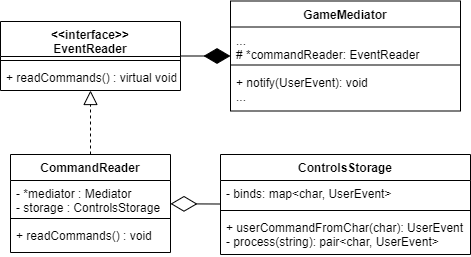

The diagram above was exported from draw.io. Its source (the exported page's mxGraphModel, read from the mxfile embedded in the PNG):
<mxGraphModel dx="1422" dy="903" grid="1" gridSize="10" guides="1" tooltips="1" connect="1" arrows="1" fold="1" page="1" pageScale="1" pageWidth="850" pageHeight="1100" background="none" math="0" shadow="0">
  <root>
    <mxCell id="0" />
    <mxCell id="1" parent="0" />
    <mxCell id="x9Gi3TiwLhEehAwFylzz-1" value="ControlsStorage" style="swimlane;fontStyle=1;align=center;verticalAlign=top;childLayout=stackLayout;horizontal=1;startSize=26;horizontalStack=0;resizeParent=1;resizeParentMax=0;resizeLast=0;collapsible=1;marginBottom=0;" parent="1" vertex="1">
      <mxGeometry x="320" y="388" width="250" height="100" as="geometry" />
    </mxCell>
    <mxCell id="x9Gi3TiwLhEehAwFylzz-2" value="- binds: map&lt;char, UserEvent&gt;" style="text;strokeColor=none;fillColor=none;align=left;verticalAlign=top;spacingLeft=4;spacingRight=4;overflow=hidden;rotatable=0;points=[[0,0.5],[1,0.5]];portConstraint=eastwest;" parent="x9Gi3TiwLhEehAwFylzz-1" vertex="1">
      <mxGeometry y="26" width="250" height="26" as="geometry" />
    </mxCell>
    <mxCell id="x9Gi3TiwLhEehAwFylzz-3" value="" style="line;strokeWidth=1;fillColor=none;align=left;verticalAlign=middle;spacingTop=-1;spacingLeft=3;spacingRight=3;rotatable=0;labelPosition=right;points=[];portConstraint=eastwest;strokeColor=inherit;" parent="x9Gi3TiwLhEehAwFylzz-1" vertex="1">
      <mxGeometry y="52" width="250" height="8" as="geometry" />
    </mxCell>
    <mxCell id="x9Gi3TiwLhEehAwFylzz-4" value="+ userCommandFromChar(char): UserEvent&#10;- process(string): pair&lt;char, UserEvent&gt;&#10;" style="text;strokeColor=none;fillColor=none;align=left;verticalAlign=top;spacingLeft=4;spacingRight=4;overflow=hidden;rotatable=0;points=[[0,0.5],[1,0.5]];portConstraint=eastwest;" parent="x9Gi3TiwLhEehAwFylzz-1" vertex="1">
      <mxGeometry y="60" width="250" height="40" as="geometry" />
    </mxCell>
    <mxCell id="x9Gi3TiwLhEehAwFylzz-5" value="&lt;&lt;interface&gt;&gt;&#10;EventReader" style="swimlane;fontStyle=1;align=center;verticalAlign=top;childLayout=stackLayout;horizontal=1;startSize=35;horizontalStack=0;resizeParent=1;resizeParentMax=0;resizeLast=0;collapsible=1;marginBottom=0;" parent="1" vertex="1">
      <mxGeometry x="100" y="255" width="180" height="69" as="geometry" />
    </mxCell>
    <mxCell id="x9Gi3TiwLhEehAwFylzz-7" value="" style="line;strokeWidth=1;fillColor=none;align=left;verticalAlign=middle;spacingTop=-1;spacingLeft=3;spacingRight=3;rotatable=0;labelPosition=right;points=[];portConstraint=eastwest;strokeColor=inherit;" parent="x9Gi3TiwLhEehAwFylzz-5" vertex="1">
      <mxGeometry y="35" width="180" height="8" as="geometry" />
    </mxCell>
    <mxCell id="x9Gi3TiwLhEehAwFylzz-8" value="+ readCommands() : virtual void" style="text;strokeColor=none;fillColor=none;align=left;verticalAlign=top;spacingLeft=4;spacingRight=4;overflow=hidden;rotatable=0;points=[[0,0.5],[1,0.5]];portConstraint=eastwest;" parent="x9Gi3TiwLhEehAwFylzz-5" vertex="1">
      <mxGeometry y="43" width="180" height="26" as="geometry" />
    </mxCell>
    <mxCell id="x9Gi3TiwLhEehAwFylzz-15" value="GameMediator" style="swimlane;fontStyle=1;align=center;verticalAlign=top;childLayout=stackLayout;horizontal=1;startSize=26;horizontalStack=0;resizeParent=1;resizeParentMax=0;resizeLast=0;collapsible=1;marginBottom=0;" parent="1" vertex="1">
      <mxGeometry x="330" y="234.5" width="230" height="110" as="geometry" />
    </mxCell>
    <mxCell id="x9Gi3TiwLhEehAwFylzz-16" value="...&#10;# *commandReader: EventReader" style="text;strokeColor=none;fillColor=none;align=left;verticalAlign=top;spacingLeft=4;spacingRight=4;overflow=hidden;rotatable=0;points=[[0,0.5],[1,0.5]];portConstraint=eastwest;" parent="x9Gi3TiwLhEehAwFylzz-15" vertex="1">
      <mxGeometry y="26" width="230" height="34" as="geometry" />
    </mxCell>
    <mxCell id="x9Gi3TiwLhEehAwFylzz-17" value="" style="line;strokeWidth=1;fillColor=none;align=left;verticalAlign=middle;spacingTop=-1;spacingLeft=3;spacingRight=3;rotatable=0;labelPosition=right;points=[];portConstraint=eastwest;strokeColor=inherit;" parent="x9Gi3TiwLhEehAwFylzz-15" vertex="1">
      <mxGeometry y="60" width="230" height="8" as="geometry" />
    </mxCell>
    <mxCell id="x9Gi3TiwLhEehAwFylzz-18" value="+ notify(UserEvent): void&#10;..." style="text;strokeColor=none;fillColor=none;align=left;verticalAlign=top;spacingLeft=4;spacingRight=4;overflow=hidden;rotatable=0;points=[[0,0.5],[1,0.5]];portConstraint=eastwest;" parent="x9Gi3TiwLhEehAwFylzz-15" vertex="1">
      <mxGeometry y="68" width="230" height="42" as="geometry" />
    </mxCell>
    <mxCell id="x9Gi3TiwLhEehAwFylzz-25" value="" style="endArrow=diamondThin;endFill=1;endSize=24;html=1;rounded=0;" parent="1" source="x9Gi3TiwLhEehAwFylzz-5" target="x9Gi3TiwLhEehAwFylzz-15" edge="1">
      <mxGeometry width="160" relative="1" as="geometry">
        <mxPoint y="110" as="sourcePoint" />
        <mxPoint x="160" y="110" as="targetPoint" />
        <Array as="points" />
      </mxGeometry>
    </mxCell>
    <mxCell id="m5wJMqwp_-mVDSzz2yE0-1" value="" style="endArrow=block;dashed=1;endFill=0;endSize=12;html=1;rounded=0;" edge="1" parent="1" source="m5wJMqwp_-mVDSzz2yE0-10" target="x9Gi3TiwLhEehAwFylzz-5">
      <mxGeometry width="160" relative="1" as="geometry">
        <mxPoint x="190" y="380" as="sourcePoint" />
        <mxPoint x="470" y="350" as="targetPoint" />
      </mxGeometry>
    </mxCell>
    <mxCell id="m5wJMqwp_-mVDSzz2yE0-10" value="CommandReader" style="swimlane;fontStyle=1;align=center;verticalAlign=top;childLayout=stackLayout;horizontal=1;startSize=26;horizontalStack=0;resizeParent=1;resizeParentMax=0;resizeLast=0;collapsible=1;marginBottom=0;" vertex="1" parent="1">
      <mxGeometry x="110" y="388" width="160" height="98" as="geometry" />
    </mxCell>
    <mxCell id="m5wJMqwp_-mVDSzz2yE0-11" value="- *mediator : Mediator&#10;- storage : ControlsStorage " style="text;strokeColor=none;fillColor=none;align=left;verticalAlign=top;spacingLeft=4;spacingRight=4;overflow=hidden;rotatable=0;points=[[0,0.5],[1,0.5]];portConstraint=eastwest;" vertex="1" parent="m5wJMqwp_-mVDSzz2yE0-10">
      <mxGeometry y="26" width="160" height="34" as="geometry" />
    </mxCell>
    <mxCell id="m5wJMqwp_-mVDSzz2yE0-12" value="" style="line;strokeWidth=1;fillColor=none;align=left;verticalAlign=middle;spacingTop=-1;spacingLeft=3;spacingRight=3;rotatable=0;labelPosition=right;points=[];portConstraint=eastwest;" vertex="1" parent="m5wJMqwp_-mVDSzz2yE0-10">
      <mxGeometry y="60" width="160" height="8" as="geometry" />
    </mxCell>
    <mxCell id="m5wJMqwp_-mVDSzz2yE0-13" value="+ readCommands() : void" style="text;strokeColor=none;fillColor=none;align=left;verticalAlign=top;spacingLeft=4;spacingRight=4;overflow=hidden;rotatable=0;points=[[0,0.5],[1,0.5]];portConstraint=eastwest;" vertex="1" parent="m5wJMqwp_-mVDSzz2yE0-10">
      <mxGeometry y="68" width="160" height="30" as="geometry" />
    </mxCell>
    <mxCell id="m5wJMqwp_-mVDSzz2yE0-14" value="" style="endArrow=diamondThin;endFill=0;endSize=24;html=1;rounded=0;" edge="1" parent="1" source="x9Gi3TiwLhEehAwFylzz-1" target="m5wJMqwp_-mVDSzz2yE0-10">
      <mxGeometry width="160" relative="1" as="geometry">
        <mxPoint x="500" y="340" as="sourcePoint" />
        <mxPoint x="660" y="340" as="targetPoint" />
      </mxGeometry>
    </mxCell>
  </root>
</mxGraphModel>